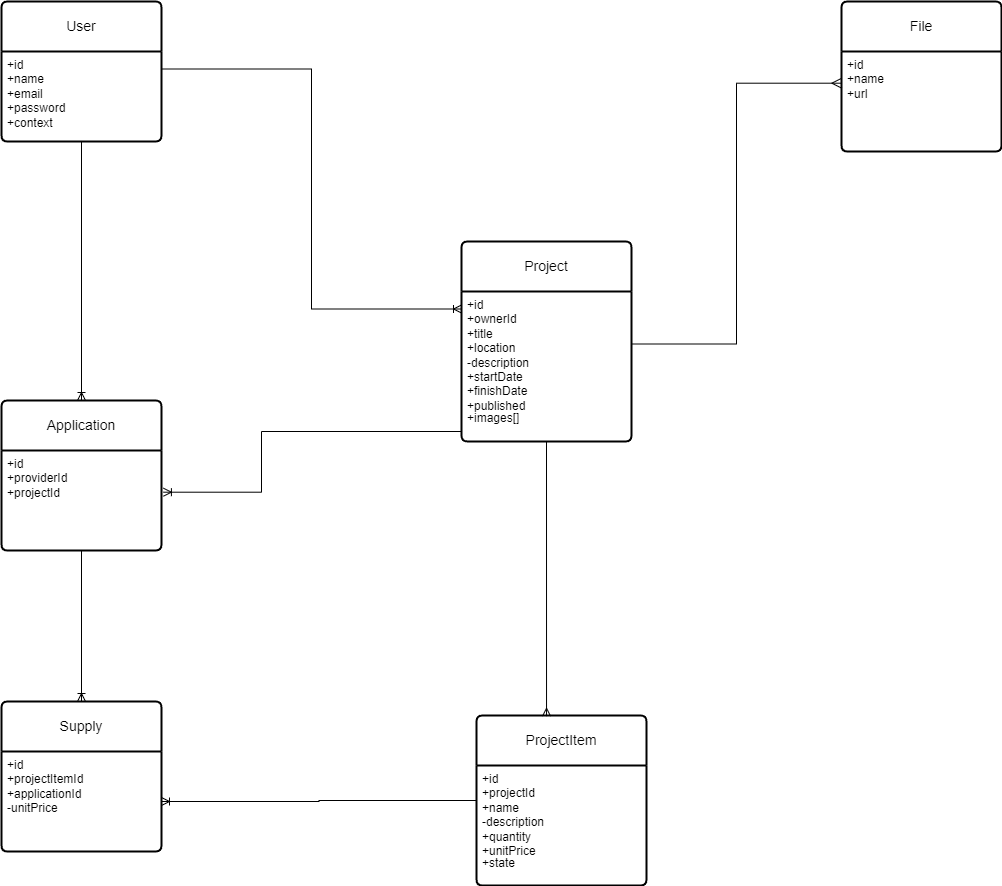

The diagram above was exported from draw.io. Its source (the exported page's mxGraphModel, read from the mxfile embedded in the PNG):
<mxGraphModel dx="1674" dy="788" grid="1" gridSize="10" guides="1" tooltips="1" connect="1" arrows="1" fold="1" page="1" pageScale="1" pageWidth="850" pageHeight="1100" math="0" shadow="0" extFonts="Permanent Marker^https://fonts.googleapis.com/css?family=Permanent+Marker">
  <root>
    <mxCell id="0" />
    <mxCell id="1" parent="0" />
    <mxCell id="A5u4DZgTF8AyiSmsi-mj-5" value="User" style="swimlane;childLayout=stackLayout;horizontal=1;startSize=50;horizontalStack=0;rounded=1;fontSize=14;fontStyle=0;strokeWidth=2;resizeParent=0;resizeLast=1;shadow=0;dashed=0;align=center;arcSize=4;whiteSpace=wrap;html=1;" parent="1" vertex="1">
      <mxGeometry x="100" y="150" width="160" height="140" as="geometry" />
    </mxCell>
    <mxCell id="A5u4DZgTF8AyiSmsi-mj-6" value="+id&lt;br&gt;+name&lt;br&gt;+email&lt;br&gt;+password&lt;br&gt;+context" style="align=left;strokeColor=none;fillColor=none;spacingLeft=4;fontSize=12;verticalAlign=top;resizable=0;rotatable=0;part=1;html=1;" parent="A5u4DZgTF8AyiSmsi-mj-5" vertex="1">
      <mxGeometry y="50" width="160" height="70" as="geometry" />
    </mxCell>
    <mxCell id="A5u4DZgTF8AyiSmsi-mj-7" style="align=left;strokeColor=none;fillColor=none;spacingLeft=4;fontSize=12;verticalAlign=top;resizable=0;rotatable=0;part=1;html=1;" parent="A5u4DZgTF8AyiSmsi-mj-5" vertex="1">
      <mxGeometry y="120" width="160" height="20" as="geometry" />
    </mxCell>
    <mxCell id="A5u4DZgTF8AyiSmsi-mj-9" value="Project" style="swimlane;childLayout=stackLayout;horizontal=1;startSize=50;horizontalStack=0;rounded=1;fontSize=14;fontStyle=0;strokeWidth=2;resizeParent=0;resizeLast=1;shadow=0;dashed=0;align=center;arcSize=4;whiteSpace=wrap;html=1;" parent="1" vertex="1">
      <mxGeometry x="560" y="390" width="170" height="200" as="geometry" />
    </mxCell>
    <mxCell id="A5u4DZgTF8AyiSmsi-mj-10" value="+id&lt;br&gt;+ownerId&lt;br&gt;+title&lt;br&gt;+location&lt;br&gt;-description&lt;br&gt;+startDate&lt;br&gt;+finishDate&lt;br&gt;+published&amp;nbsp;" style="align=left;strokeColor=none;fillColor=none;spacingLeft=4;fontSize=12;verticalAlign=top;resizable=0;rotatable=0;part=1;html=1;" parent="A5u4DZgTF8AyiSmsi-mj-9" vertex="1">
      <mxGeometry y="50" width="170" height="70" as="geometry" />
    </mxCell>
    <mxCell id="A5u4DZgTF8AyiSmsi-mj-11" value="&lt;br&gt;&lt;br&gt;&lt;br&gt;+images[]" style="align=left;strokeColor=none;fillColor=none;spacingLeft=4;fontSize=12;verticalAlign=top;resizable=0;rotatable=0;part=1;html=1;" parent="A5u4DZgTF8AyiSmsi-mj-9" vertex="1">
      <mxGeometry y="120" width="170" height="80" as="geometry" />
    </mxCell>
    <mxCell id="A5u4DZgTF8AyiSmsi-mj-16" style="edgeStyle=orthogonalEdgeStyle;rounded=0;orthogonalLoop=1;jettySize=auto;html=1;exitX=1;exitY=0.25;exitDx=0;exitDy=0;entryX=0;entryY=0.25;entryDx=0;entryDy=0;endArrow=ERoneToMany;endFill=0;" parent="1" source="A5u4DZgTF8AyiSmsi-mj-6" target="A5u4DZgTF8AyiSmsi-mj-10" edge="1">
      <mxGeometry relative="1" as="geometry" />
    </mxCell>
    <mxCell id="A5u4DZgTF8AyiSmsi-mj-17" value="ProjectItem" style="swimlane;childLayout=stackLayout;horizontal=1;startSize=50;horizontalStack=0;rounded=1;fontSize=14;fontStyle=0;strokeWidth=2;resizeParent=0;resizeLast=1;shadow=0;dashed=0;align=center;arcSize=4;whiteSpace=wrap;html=1;" parent="1" vertex="1">
      <mxGeometry x="575" y="864" width="170" height="170" as="geometry" />
    </mxCell>
    <mxCell id="A5u4DZgTF8AyiSmsi-mj-18" value="+id&lt;br&gt;+projectId&lt;br&gt;+name&lt;br&gt;-description&lt;br&gt;+quantity&lt;br&gt;+unitPrice" style="align=left;strokeColor=none;fillColor=none;spacingLeft=4;fontSize=12;verticalAlign=top;resizable=0;rotatable=0;part=1;html=1;" parent="A5u4DZgTF8AyiSmsi-mj-17" vertex="1">
      <mxGeometry y="50" width="170" height="70" as="geometry" />
    </mxCell>
    <mxCell id="A5u4DZgTF8AyiSmsi-mj-19" value="&lt;br&gt;+state" style="align=left;strokeColor=none;fillColor=none;spacingLeft=4;fontSize=12;verticalAlign=top;resizable=0;rotatable=0;part=1;html=1;" parent="A5u4DZgTF8AyiSmsi-mj-17" vertex="1">
      <mxGeometry y="120" width="170" height="50" as="geometry" />
    </mxCell>
    <mxCell id="A5u4DZgTF8AyiSmsi-mj-20" value="Supply" style="swimlane;childLayout=stackLayout;horizontal=1;startSize=50;horizontalStack=0;rounded=1;fontSize=14;fontStyle=0;strokeWidth=2;resizeParent=0;resizeLast=1;shadow=0;dashed=0;align=center;arcSize=4;whiteSpace=wrap;html=1;" parent="1" vertex="1">
      <mxGeometry x="100" y="850" width="160" height="150" as="geometry" />
    </mxCell>
    <mxCell id="A5u4DZgTF8AyiSmsi-mj-21" value="+id&lt;br&gt;+projectItemId&lt;br&gt;+applicationId&lt;br&gt;-unitPrice" style="align=left;strokeColor=none;fillColor=none;spacingLeft=4;fontSize=12;verticalAlign=top;resizable=0;rotatable=0;part=1;html=1;" parent="A5u4DZgTF8AyiSmsi-mj-20" vertex="1">
      <mxGeometry y="50" width="160" height="100" as="geometry" />
    </mxCell>
    <mxCell id="A5u4DZgTF8AyiSmsi-mj-26" style="edgeStyle=orthogonalEdgeStyle;rounded=0;orthogonalLoop=1;jettySize=auto;html=1;exitX=0.5;exitY=1;exitDx=0;exitDy=0;endArrow=ERoneToMany;endFill=0;entryX=0.5;entryY=0;entryDx=0;entryDy=0;" parent="1" source="A5u4DZgTF8AyiSmsi-mj-7" target="anjIEg1RaJQ0J3hsK7nl-1" edge="1">
      <mxGeometry relative="1" as="geometry">
        <mxPoint x="230" y="470" as="targetPoint" />
      </mxGeometry>
    </mxCell>
    <mxCell id="A5u4DZgTF8AyiSmsi-mj-29" style="edgeStyle=orthogonalEdgeStyle;rounded=0;orthogonalLoop=1;jettySize=auto;html=1;exitX=0.5;exitY=1;exitDx=0;exitDy=0;endArrow=ERmany;endFill=0;entryX=0.412;entryY=0.004;entryDx=0;entryDy=0;entryPerimeter=0;" parent="1" source="A5u4DZgTF8AyiSmsi-mj-11" target="A5u4DZgTF8AyiSmsi-mj-17" edge="1">
      <mxGeometry relative="1" as="geometry">
        <mxPoint x="613" y="299.9999999999999" as="sourcePoint" />
        <mxPoint x="618" y="449" as="targetPoint" />
      </mxGeometry>
    </mxCell>
    <mxCell id="A5u4DZgTF8AyiSmsi-mj-30" style="edgeStyle=orthogonalEdgeStyle;rounded=0;orthogonalLoop=1;jettySize=auto;html=1;exitX=0;exitY=0.5;exitDx=0;exitDy=0;endArrow=ERoneToMany;endFill=0;entryX=1;entryY=0.5;entryDx=0;entryDy=0;" parent="1" source="A5u4DZgTF8AyiSmsi-mj-18" target="A5u4DZgTF8AyiSmsi-mj-21" edge="1">
      <mxGeometry relative="1" as="geometry">
        <mxPoint x="370" y="580" as="targetPoint" />
      </mxGeometry>
    </mxCell>
    <mxCell id="_BwvkrBR_yQMBit270I7-1" value="File" style="swimlane;childLayout=stackLayout;horizontal=1;startSize=50;horizontalStack=0;rounded=1;fontSize=14;fontStyle=0;strokeWidth=2;resizeParent=0;resizeLast=1;shadow=0;dashed=0;align=center;arcSize=4;whiteSpace=wrap;html=1;" parent="1" vertex="1">
      <mxGeometry x="940" y="150" width="160" height="150" as="geometry" />
    </mxCell>
    <mxCell id="_BwvkrBR_yQMBit270I7-2" value="+id&lt;br&gt;+name&lt;br&gt;+url&lt;br&gt;" style="align=left;strokeColor=none;fillColor=none;spacingLeft=4;fontSize=12;verticalAlign=top;resizable=0;rotatable=0;part=1;html=1;" parent="_BwvkrBR_yQMBit270I7-1" vertex="1">
      <mxGeometry y="50" width="160" height="100" as="geometry" />
    </mxCell>
    <mxCell id="_BwvkrBR_yQMBit270I7-4" style="edgeStyle=orthogonalEdgeStyle;rounded=0;orthogonalLoop=1;jettySize=auto;html=1;exitX=1;exitY=0.75;exitDx=0;exitDy=0;entryX=0.002;entryY=0.317;entryDx=0;entryDy=0;entryPerimeter=0;fontSize=12;startSize=8;endSize=8;endArrow=ERmany;endFill=0;" parent="1" source="A5u4DZgTF8AyiSmsi-mj-10" target="_BwvkrBR_yQMBit270I7-2" edge="1">
      <mxGeometry relative="1" as="geometry" />
    </mxCell>
    <mxCell id="anjIEg1RaJQ0J3hsK7nl-5" style="edgeStyle=orthogonalEdgeStyle;rounded=0;orthogonalLoop=1;jettySize=auto;html=1;exitX=0.5;exitY=1;exitDx=0;exitDy=0;entryX=0.5;entryY=0;entryDx=0;entryDy=0;endArrow=ERoneToMany;endFill=0;" parent="1" source="anjIEg1RaJQ0J3hsK7nl-1" target="A5u4DZgTF8AyiSmsi-mj-20" edge="1">
      <mxGeometry relative="1" as="geometry" />
    </mxCell>
    <mxCell id="anjIEg1RaJQ0J3hsK7nl-1" value="Application" style="swimlane;childLayout=stackLayout;horizontal=1;startSize=50;horizontalStack=0;rounded=1;fontSize=14;fontStyle=0;strokeWidth=2;resizeParent=0;resizeLast=1;shadow=0;dashed=0;align=center;arcSize=4;whiteSpace=wrap;html=1;" parent="1" vertex="1">
      <mxGeometry x="100" y="549" width="160" height="150" as="geometry" />
    </mxCell>
    <mxCell id="anjIEg1RaJQ0J3hsK7nl-2" value="+id&lt;br&gt;+providerId&lt;br&gt;+projectId" style="align=left;strokeColor=none;fillColor=none;spacingLeft=4;fontSize=12;verticalAlign=top;resizable=0;rotatable=0;part=1;html=1;" parent="anjIEg1RaJQ0J3hsK7nl-1" vertex="1">
      <mxGeometry y="50" width="160" height="100" as="geometry" />
    </mxCell>
    <mxCell id="anjIEg1RaJQ0J3hsK7nl-6" style="edgeStyle=orthogonalEdgeStyle;rounded=0;orthogonalLoop=1;jettySize=auto;html=1;exitX=0;exitY=0.25;exitDx=0;exitDy=0;entryX=1.012;entryY=0.417;entryDx=0;entryDy=0;entryPerimeter=0;endArrow=ERoneToMany;endFill=0;" parent="1" source="A5u4DZgTF8AyiSmsi-mj-11" target="anjIEg1RaJQ0J3hsK7nl-2" edge="1">
      <mxGeometry relative="1" as="geometry">
        <Array as="points">
          <mxPoint x="560" y="580" />
          <mxPoint x="360" y="580" />
          <mxPoint x="360" y="640" />
          <mxPoint x="262" y="640" />
        </Array>
      </mxGeometry>
    </mxCell>
  </root>
</mxGraphModel>